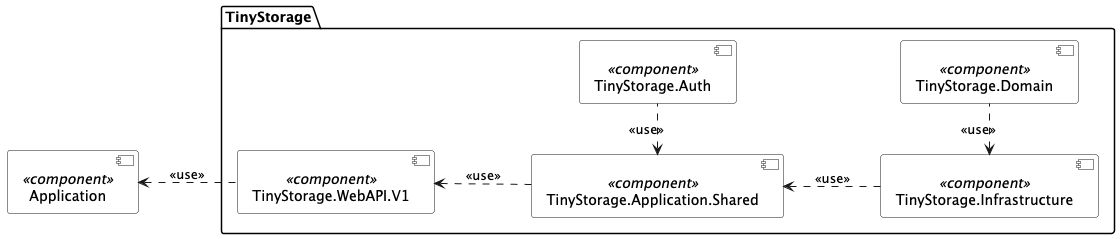

The diagram above was rendered by PlantUML. Its source (embedded in the PNG):
@startuml ComponentDiagram
left to right direction 

component "Application" as Skipper.Application <<component>> #white

package "TinyStorage" {
    component "TinyStorage.Application.Shared" as Skipper.ExpertMentoring.Application.Shared <<component>> #white
    component "TinyStorage.Auth" as Skipper.ExpertMentoring.Auth <<component>> #white
    component "TinyStorage.Domain" as Skipper.ExpertMentoring.Domain <<component>> #white
    component "TinyStorage.Infrastructure" as Skipper.ExpertMentoring.Infrastructure <<component>> #white
    component "TinyStorage.WebAPI.V1" as Skipper.ExpertMentoring.WebAPI.V1 <<component>> #white
}

Skipper.Application <.. Skipper.ExpertMentoring.WebAPI.V1 : <<use>>
Skipper.ExpertMentoring.WebAPI.V1 <.. Skipper.ExpertMentoring.Application.Shared : <<use>>
Skipper.ExpertMentoring.Application.Shared <. Skipper.ExpertMentoring.Auth : <<use>>
Skipper.ExpertMentoring.Application.Shared <.. Skipper.ExpertMentoring.Infrastructure : <<use>>
Skipper.ExpertMentoring.Infrastructure <. Skipper.ExpertMentoring.Domain : <<use>>

@enduml